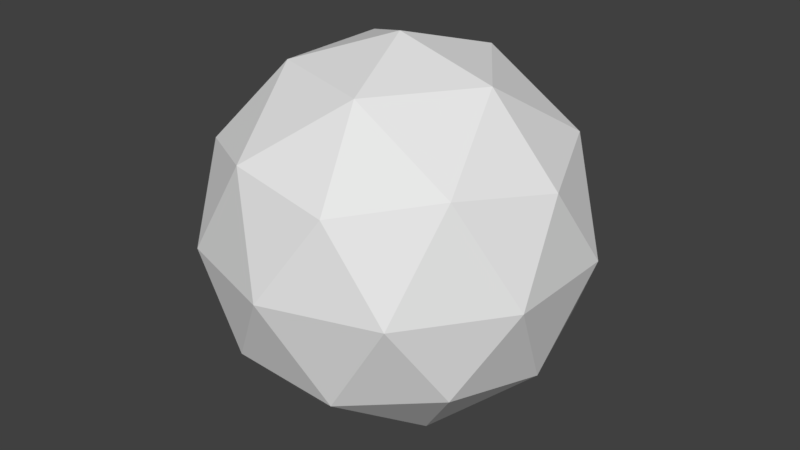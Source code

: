 # Source: icosahedron1.blend  (saved by Blender 2.77.0; exported with 4.5.12 LTS)
import bpy
from mathutils import Matrix  # noqa: F401  (used for matrix-valued properties, if any)

bpy.ops.wm.read_factory_settings(use_empty=True)
scene = bpy.context.scene
scene.name = 'Scene'

# ---- collections
col_collection_1 = bpy.data.collections.new('Collection 1'); scene.collection.children.link(col_collection_1)

# ---- world
world_world = bpy.data.worlds.new('World'); scene.world = world_world
world_world.color = (0.05088, 0.05088, 0.05088)
world_world.use_sun_shadow = False
world_world.sun_shadow_jitter_overblur = 0.0
world_world.cycles.sampling_method = 'MANUAL'

# ---- meshes
me_icosphere = bpy.data.meshes.new('Icosphere')
me_icosphere.from_pydata([(0.0, 0.0, -1.0), (0.7236, -0.5257, -0.4472), (-0.2764, -0.8506, -0.4472), (-0.8944, 0.0, -0.4472), (-0.2764, 0.8506, -0.4472), (0.7236, 0.5257, -0.4472), (0.2764, -0.8506, 0.4472), (-0.7236, -0.5257, 0.4472), (-0.7236, 0.5257, 0.4472), (0.2764, 0.8506, 0.4472), (0.8944, 0.0, 0.4472), (0.0, 0.0, 1.0), (-0.1625, -0.5, -0.8507), (0.4253, -0.309, -0.8507), (0.2629, -0.809, -0.5257), (0.8506, 0.0, -0.5257), (0.4253, 0.309, -0.8507), (-0.5257, 0.0, -0.8507), (-0.6882, -0.5, -0.5257), (-0.1625, 0.5, -0.8507), (-0.6882, 0.5, -0.5257), (0.2629, 0.809, -0.5257), (0.9511, -0.309, 0.0), (0.9511, 0.309, 0.0), (0.0, -1.0, 0.0), (0.5878, -0.809, 0.0), (-0.9511, -0.309, 0.0), (-0.5878, -0.809, 0.0), (-0.5878, 0.809, 0.0), (-0.9511, 0.309, 0.0), (0.5878, 0.809, 0.0), (0.0, 1.0, 0.0), (0.6882, -0.5, 0.5257), (-0.2629, -0.809, 0.5257), (-0.8506, 0.0, 0.5257), (-0.2629, 0.809, 0.5257), (0.6882, 0.5, 0.5257), (0.1625, -0.5, 0.8507), (0.5257, 0.0, 0.8507), (-0.4253, -0.309, 0.8507), (-0.4253, 0.309, 0.8507), (0.1625, 0.5, 0.8507)], [], [(0, 13, 12), (1, 13, 15), (0, 12, 17), (0, 17, 19), (0, 19, 16), (1, 15, 22), (2, 14, 24), (3, 18, 26), (4, 20, 28), (5, 21, 30), (1, 22, 25), (2, 24, 27), (3, 26, 29), (4, 28, 31), (5, 30, 23), (6, 32, 37), (7, 33, 39), (8, 34, 40), (9, 35, 41), (10, 36, 38), (38, 41, 11), (38, 36, 41), (36, 9, 41), (41, 40, 11), (41, 35, 40), (35, 8, 40), (40, 39, 11), (40, 34, 39), (34, 7, 39), (39, 37, 11), (39, 33, 37), (33, 6, 37), (37, 38, 11), (37, 32, 38), (32, 10, 38), (23, 36, 10), (23, 30, 36), (30, 9, 36), (31, 35, 9), (31, 28, 35), (28, 8, 35), (29, 34, 8), (29, 26, 34), (26, 7, 34), (27, 33, 7), (27, 24, 33), (24, 6, 33), (25, 32, 6), (25, 22, 32), (22, 10, 32), (30, 31, 9), (30, 21, 31), (21, 4, 31), (28, 29, 8), (28, 20, 29), (20, 3, 29), (26, 27, 7), (26, 18, 27), (18, 2, 27), (24, 25, 6), (24, 14, 25), (14, 1, 25), (22, 23, 10), (22, 15, 23), (15, 5, 23), (16, 21, 5), (16, 19, 21), (19, 4, 21), (19, 20, 4), (19, 17, 20), (17, 3, 20), (17, 18, 3), (17, 12, 18), (12, 2, 18), (15, 16, 5), (15, 13, 16), (13, 0, 16), (12, 14, 2), (12, 13, 14), (13, 1, 14)])
me_icosphere.use_remesh_preserve_volume = False
me_icosphere.use_remesh_preserve_attributes = False
me_icosphere.use_mirror_vertex_groups = False
me_icosphere.update()

# ---- objects
ob_icosphere = bpy.data.objects.new('Icosphere', me_icosphere)

# ---- transforms, parenting, visibility, modifiers, constraints
ob_icosphere.location = (0.0, 0.0, 0.0)
ob_icosphere.lineart.crease_threshold = 0.0

# ---- collection membership
col_collection_1.objects.link(ob_icosphere)

# ---- scene / render settings (as saved in the file)
scene.frame_start = 1; scene.frame_end = 250; scene.frame_set(1)
scene.render.engine = 'BLENDER_EEVEE_NEXT'
scene.render.resolution_percentage = 50
scene.render.dither_intensity = 0.0
scene.cycles.use_denoising = False
scene.cycles.samples = 128
scene.cycles.sampling_pattern = 'TABULATED_SOBOL'
scene.cycles.light_sampling_threshold = 0.0
scene.cycles.use_adaptive_sampling = False
scene.cycles.use_light_tree = False
scene.cycles.blur_glossy = 0.0
scene.cycles.sample_clamp_indirect = 0.0
scene.view_settings.view_transform = 'Standard'
bpy.context.view_layer.update()

# ---- added for rendering (the .blend has no active camera and no usable light): camera, sun
cam_auto = bpy.data.cameras.new('AutoCamera')
cam_auto.lens = 50.0
cam_auto.sensor_width = 36.0
cam_auto.clip_end = 1000.0
ob_auto_camera = bpy.data.objects.new('AutoCamera', cam_auto)
scene.collection.objects.link(ob_auto_camera)
ob_auto_camera.location = (3.15365, -3.78438, 2.52292)
ob_auto_camera.rotation_euler = (1.09748, -7.21219e-08, 0.694738)
scene.camera = ob_auto_camera
light_auto_sun = bpy.data.lights.new('AutoSun', 'SUN')
light_auto_sun.energy = 3.0
light_auto_sun.angle = 0.0523599
ob_auto_sun = bpy.data.objects.new('AutoSun', light_auto_sun)
scene.collection.objects.link(ob_auto_sun)
ob_auto_sun.rotation_euler = (0.872665, 0.174533, 0.523599)
bpy.context.view_layer.update()

